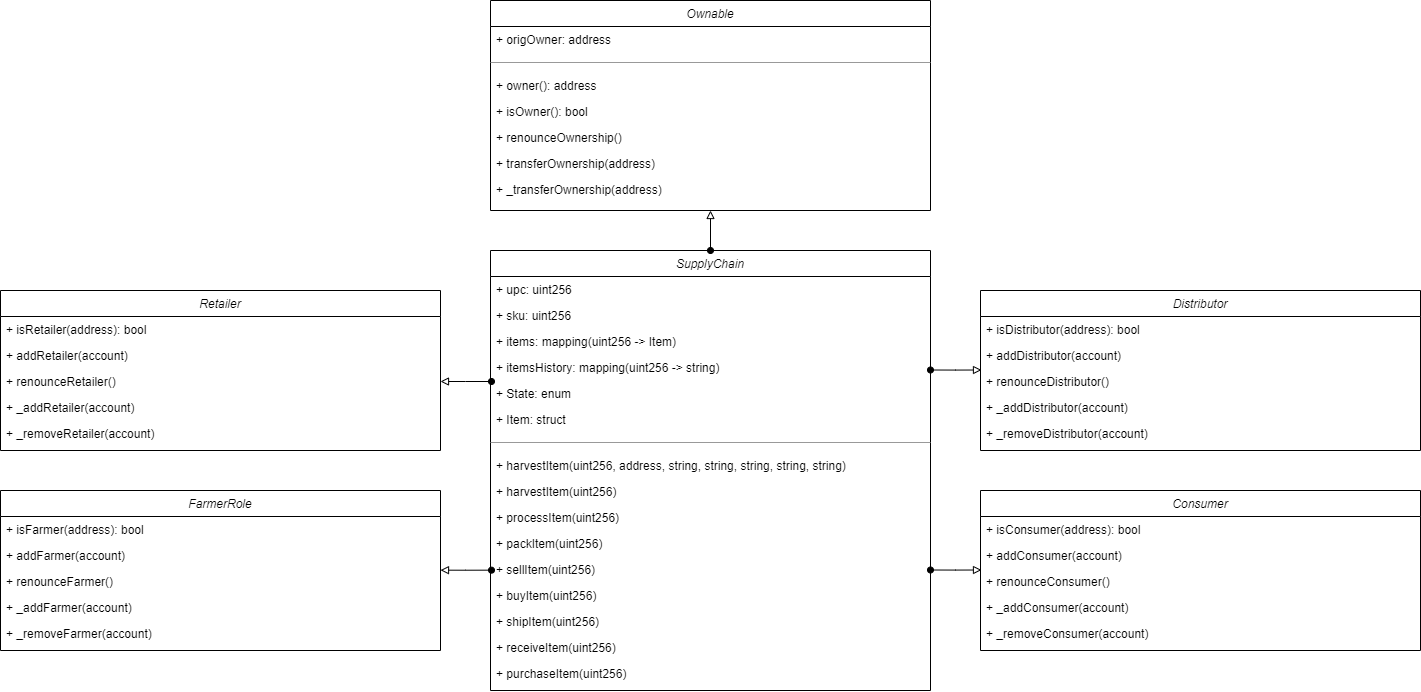

The diagram above was exported from draw.io. Its source (the exported page's mxGraphModel, read from the mxfile embedded in the PNG):
<mxGraphModel dx="2378" dy="2320" grid="1" gridSize="10" guides="1" tooltips="1" connect="1" arrows="1" fold="1" page="1" pageScale="1" pageWidth="827" pageHeight="1169" math="0" shadow="0">
  <root>
    <mxCell id="WIyWlLk6GJQsqaUBKTNV-0" />
    <mxCell id="WIyWlLk6GJQsqaUBKTNV-1" parent="WIyWlLk6GJQsqaUBKTNV-0" />
    <mxCell id="zkfFHV4jXpPFQw0GAbJ--0" value="SupplyChain" style="swimlane;fontStyle=2;align=center;verticalAlign=top;childLayout=stackLayout;horizontal=1;startSize=26;horizontalStack=0;resizeParent=1;resizeLast=0;collapsible=1;marginBottom=0;rounded=0;shadow=0;strokeWidth=1;" parent="WIyWlLk6GJQsqaUBKTNV-1" vertex="1">
      <mxGeometry x="50" y="120" width="440" height="440" as="geometry">
        <mxRectangle x="230" y="140" width="160" height="26" as="alternateBounds" />
      </mxGeometry>
    </mxCell>
    <mxCell id="zkfFHV4jXpPFQw0GAbJ--1" value="+ upc: uint256" style="text;align=left;verticalAlign=top;spacingLeft=4;spacingRight=4;overflow=hidden;rotatable=0;points=[[0,0.5],[1,0.5]];portConstraint=eastwest;" parent="zkfFHV4jXpPFQw0GAbJ--0" vertex="1">
      <mxGeometry y="26" width="440" height="26" as="geometry" />
    </mxCell>
    <mxCell id="zkfFHV4jXpPFQw0GAbJ--2" value="+ sku: uint256" style="text;align=left;verticalAlign=top;spacingLeft=4;spacingRight=4;overflow=hidden;rotatable=0;points=[[0,0.5],[1,0.5]];portConstraint=eastwest;rounded=0;shadow=0;html=0;" parent="zkfFHV4jXpPFQw0GAbJ--0" vertex="1">
      <mxGeometry y="52" width="440" height="26" as="geometry" />
    </mxCell>
    <mxCell id="zkfFHV4jXpPFQw0GAbJ--3" value="+ items: mapping(uint256 -&gt; Item)" style="text;align=left;verticalAlign=top;spacingLeft=4;spacingRight=4;overflow=hidden;rotatable=0;points=[[0,0.5],[1,0.5]];portConstraint=eastwest;rounded=0;shadow=0;html=0;" parent="zkfFHV4jXpPFQw0GAbJ--0" vertex="1">
      <mxGeometry y="78" width="440" height="26" as="geometry" />
    </mxCell>
    <mxCell id="rI80A-YTB9rP8OUzNPkY-0" value="+ itemsHistory: mapping(uint256 -&gt; string)" style="text;align=left;verticalAlign=top;spacingLeft=4;spacingRight=4;overflow=hidden;rotatable=0;points=[[0,0.5],[1,0.5]];portConstraint=eastwest;rounded=0;shadow=0;html=0;" vertex="1" parent="zkfFHV4jXpPFQw0GAbJ--0">
      <mxGeometry y="104" width="440" height="26" as="geometry" />
    </mxCell>
    <mxCell id="rI80A-YTB9rP8OUzNPkY-1" value="+ State: enum" style="text;align=left;verticalAlign=top;spacingLeft=4;spacingRight=4;overflow=hidden;rotatable=0;points=[[0,0.5],[1,0.5]];portConstraint=eastwest;rounded=0;shadow=0;html=0;" vertex="1" parent="zkfFHV4jXpPFQw0GAbJ--0">
      <mxGeometry y="130" width="440" height="26" as="geometry" />
    </mxCell>
    <mxCell id="rI80A-YTB9rP8OUzNPkY-2" value="+ Item: struct" style="text;align=left;verticalAlign=top;spacingLeft=4;spacingRight=4;overflow=hidden;rotatable=0;points=[[0,0.5],[1,0.5]];portConstraint=eastwest;rounded=0;shadow=0;html=0;" vertex="1" parent="zkfFHV4jXpPFQw0GAbJ--0">
      <mxGeometry y="156" width="440" height="26" as="geometry" />
    </mxCell>
    <mxCell id="rI80A-YTB9rP8OUzNPkY-3" value="" style="verticalLabelPosition=bottom;shadow=0;dashed=0;align=center;html=1;verticalAlign=top;strokeWidth=1;shape=mxgraph.mockup.markup.line;strokeColor=#999999;" vertex="1" parent="zkfFHV4jXpPFQw0GAbJ--0">
      <mxGeometry y="182" width="440" height="20" as="geometry" />
    </mxCell>
    <mxCell id="rI80A-YTB9rP8OUzNPkY-4" value="+ harvestItem(uint256, address, string, string, string, string, string)" style="text;align=left;verticalAlign=top;spacingLeft=4;spacingRight=4;overflow=hidden;rotatable=0;points=[[0,0.5],[1,0.5]];portConstraint=eastwest;rounded=0;shadow=0;html=0;" vertex="1" parent="zkfFHV4jXpPFQw0GAbJ--0">
      <mxGeometry y="202" width="440" height="26" as="geometry" />
    </mxCell>
    <mxCell id="rI80A-YTB9rP8OUzNPkY-5" value="+ harvestItem(uint256)" style="text;align=left;verticalAlign=top;spacingLeft=4;spacingRight=4;overflow=hidden;rotatable=0;points=[[0,0.5],[1,0.5]];portConstraint=eastwest;rounded=0;shadow=0;html=0;" vertex="1" parent="zkfFHV4jXpPFQw0GAbJ--0">
      <mxGeometry y="228" width="440" height="26" as="geometry" />
    </mxCell>
    <mxCell id="rI80A-YTB9rP8OUzNPkY-7" value="+ processItem(uint256)" style="text;align=left;verticalAlign=top;spacingLeft=4;spacingRight=4;overflow=hidden;rotatable=0;points=[[0,0.5],[1,0.5]];portConstraint=eastwest;rounded=0;shadow=0;html=0;" vertex="1" parent="zkfFHV4jXpPFQw0GAbJ--0">
      <mxGeometry y="254" width="440" height="26" as="geometry" />
    </mxCell>
    <mxCell id="rI80A-YTB9rP8OUzNPkY-6" value="+ packItem(uint256)" style="text;align=left;verticalAlign=top;spacingLeft=4;spacingRight=4;overflow=hidden;rotatable=0;points=[[0,0.5],[1,0.5]];portConstraint=eastwest;rounded=0;shadow=0;html=0;" vertex="1" parent="zkfFHV4jXpPFQw0GAbJ--0">
      <mxGeometry y="280" width="440" height="26" as="geometry" />
    </mxCell>
    <mxCell id="rI80A-YTB9rP8OUzNPkY-8" value="+ sellItem(uint256)" style="text;align=left;verticalAlign=top;spacingLeft=4;spacingRight=4;overflow=hidden;rotatable=0;points=[[0,0.5],[1,0.5]];portConstraint=eastwest;rounded=0;shadow=0;html=0;" vertex="1" parent="zkfFHV4jXpPFQw0GAbJ--0">
      <mxGeometry y="306" width="440" height="26" as="geometry" />
    </mxCell>
    <mxCell id="rI80A-YTB9rP8OUzNPkY-9" value="+ buyItem(uint256)" style="text;align=left;verticalAlign=top;spacingLeft=4;spacingRight=4;overflow=hidden;rotatable=0;points=[[0,0.5],[1,0.5]];portConstraint=eastwest;rounded=0;shadow=0;html=0;" vertex="1" parent="zkfFHV4jXpPFQw0GAbJ--0">
      <mxGeometry y="332" width="440" height="26" as="geometry" />
    </mxCell>
    <mxCell id="rI80A-YTB9rP8OUzNPkY-10" value="+ shipItem(uint256)" style="text;align=left;verticalAlign=top;spacingLeft=4;spacingRight=4;overflow=hidden;rotatable=0;points=[[0,0.5],[1,0.5]];portConstraint=eastwest;rounded=0;shadow=0;html=0;" vertex="1" parent="zkfFHV4jXpPFQw0GAbJ--0">
      <mxGeometry y="358" width="440" height="26" as="geometry" />
    </mxCell>
    <mxCell id="rI80A-YTB9rP8OUzNPkY-11" value="+ receiveItem(uint256)" style="text;align=left;verticalAlign=top;spacingLeft=4;spacingRight=4;overflow=hidden;rotatable=0;points=[[0,0.5],[1,0.5]];portConstraint=eastwest;rounded=0;shadow=0;html=0;" vertex="1" parent="zkfFHV4jXpPFQw0GAbJ--0">
      <mxGeometry y="384" width="440" height="26" as="geometry" />
    </mxCell>
    <mxCell id="rI80A-YTB9rP8OUzNPkY-12" value="+ purchaseItem(uint256)" style="text;align=left;verticalAlign=top;spacingLeft=4;spacingRight=4;overflow=hidden;rotatable=0;points=[[0,0.5],[1,0.5]];portConstraint=eastwest;rounded=0;shadow=0;html=0;" vertex="1" parent="zkfFHV4jXpPFQw0GAbJ--0">
      <mxGeometry y="410" width="440" height="26" as="geometry" />
    </mxCell>
    <mxCell id="rI80A-YTB9rP8OUzNPkY-13" value="Ownable" style="swimlane;fontStyle=2;align=center;verticalAlign=top;childLayout=stackLayout;horizontal=1;startSize=26;horizontalStack=0;resizeParent=1;resizeLast=0;collapsible=1;marginBottom=0;rounded=0;shadow=0;strokeWidth=1;" vertex="1" parent="WIyWlLk6GJQsqaUBKTNV-1">
      <mxGeometry x="50" y="-130" width="440" height="210" as="geometry">
        <mxRectangle x="230" y="140" width="160" height="26" as="alternateBounds" />
      </mxGeometry>
    </mxCell>
    <mxCell id="rI80A-YTB9rP8OUzNPkY-14" value="+ origOwner: address" style="text;align=left;verticalAlign=top;spacingLeft=4;spacingRight=4;overflow=hidden;rotatable=0;points=[[0,0.5],[1,0.5]];portConstraint=eastwest;" vertex="1" parent="rI80A-YTB9rP8OUzNPkY-13">
      <mxGeometry y="26" width="440" height="26" as="geometry" />
    </mxCell>
    <mxCell id="rI80A-YTB9rP8OUzNPkY-20" value="" style="verticalLabelPosition=bottom;shadow=0;dashed=0;align=center;html=1;verticalAlign=top;strokeWidth=1;shape=mxgraph.mockup.markup.line;strokeColor=#999999;" vertex="1" parent="rI80A-YTB9rP8OUzNPkY-13">
      <mxGeometry y="52" width="440" height="20" as="geometry" />
    </mxCell>
    <mxCell id="rI80A-YTB9rP8OUzNPkY-21" value="+ owner(): address" style="text;align=left;verticalAlign=top;spacingLeft=4;spacingRight=4;overflow=hidden;rotatable=0;points=[[0,0.5],[1,0.5]];portConstraint=eastwest;rounded=0;shadow=0;html=0;" vertex="1" parent="rI80A-YTB9rP8OUzNPkY-13">
      <mxGeometry y="72" width="440" height="26" as="geometry" />
    </mxCell>
    <mxCell id="rI80A-YTB9rP8OUzNPkY-22" value="+ isOwner(): bool" style="text;align=left;verticalAlign=top;spacingLeft=4;spacingRight=4;overflow=hidden;rotatable=0;points=[[0,0.5],[1,0.5]];portConstraint=eastwest;rounded=0;shadow=0;html=0;" vertex="1" parent="rI80A-YTB9rP8OUzNPkY-13">
      <mxGeometry y="98" width="440" height="26" as="geometry" />
    </mxCell>
    <mxCell id="rI80A-YTB9rP8OUzNPkY-23" value="+ renounceOwnership()" style="text;align=left;verticalAlign=top;spacingLeft=4;spacingRight=4;overflow=hidden;rotatable=0;points=[[0,0.5],[1,0.5]];portConstraint=eastwest;rounded=0;shadow=0;html=0;" vertex="1" parent="rI80A-YTB9rP8OUzNPkY-13">
      <mxGeometry y="124" width="440" height="26" as="geometry" />
    </mxCell>
    <mxCell id="rI80A-YTB9rP8OUzNPkY-24" value="+ transferOwnership(address)" style="text;align=left;verticalAlign=top;spacingLeft=4;spacingRight=4;overflow=hidden;rotatable=0;points=[[0,0.5],[1,0.5]];portConstraint=eastwest;rounded=0;shadow=0;html=0;" vertex="1" parent="rI80A-YTB9rP8OUzNPkY-13">
      <mxGeometry y="150" width="440" height="26" as="geometry" />
    </mxCell>
    <mxCell id="rI80A-YTB9rP8OUzNPkY-25" value="+ _transferOwnership(address)" style="text;align=left;verticalAlign=top;spacingLeft=4;spacingRight=4;overflow=hidden;rotatable=0;points=[[0,0.5],[1,0.5]];portConstraint=eastwest;rounded=0;shadow=0;html=0;" vertex="1" parent="rI80A-YTB9rP8OUzNPkY-13">
      <mxGeometry y="176" width="440" height="26" as="geometry" />
    </mxCell>
    <mxCell id="rI80A-YTB9rP8OUzNPkY-30" value="FarmerRole" style="swimlane;fontStyle=2;align=center;verticalAlign=top;childLayout=stackLayout;horizontal=1;startSize=26;horizontalStack=0;resizeParent=1;resizeLast=0;collapsible=1;marginBottom=0;rounded=0;shadow=0;strokeWidth=1;" vertex="1" parent="WIyWlLk6GJQsqaUBKTNV-1">
      <mxGeometry x="-440" y="360" width="440" height="160" as="geometry">
        <mxRectangle x="230" y="140" width="160" height="26" as="alternateBounds" />
      </mxGeometry>
    </mxCell>
    <mxCell id="rI80A-YTB9rP8OUzNPkY-33" value="+ isFarmer(address): bool" style="text;align=left;verticalAlign=top;spacingLeft=4;spacingRight=4;overflow=hidden;rotatable=0;points=[[0,0.5],[1,0.5]];portConstraint=eastwest;rounded=0;shadow=0;html=0;" vertex="1" parent="rI80A-YTB9rP8OUzNPkY-30">
      <mxGeometry y="26" width="440" height="26" as="geometry" />
    </mxCell>
    <mxCell id="rI80A-YTB9rP8OUzNPkY-34" value="+ addFarmer(account)" style="text;align=left;verticalAlign=top;spacingLeft=4;spacingRight=4;overflow=hidden;rotatable=0;points=[[0,0.5],[1,0.5]];portConstraint=eastwest;rounded=0;shadow=0;html=0;" vertex="1" parent="rI80A-YTB9rP8OUzNPkY-30">
      <mxGeometry y="52" width="440" height="26" as="geometry" />
    </mxCell>
    <mxCell id="rI80A-YTB9rP8OUzNPkY-35" value="+ renounceFarmer()" style="text;align=left;verticalAlign=top;spacingLeft=4;spacingRight=4;overflow=hidden;rotatable=0;points=[[0,0.5],[1,0.5]];portConstraint=eastwest;rounded=0;shadow=0;html=0;" vertex="1" parent="rI80A-YTB9rP8OUzNPkY-30">
      <mxGeometry y="78" width="440" height="26" as="geometry" />
    </mxCell>
    <mxCell id="rI80A-YTB9rP8OUzNPkY-36" value="+ _addFarmer(account)" style="text;align=left;verticalAlign=top;spacingLeft=4;spacingRight=4;overflow=hidden;rotatable=0;points=[[0,0.5],[1,0.5]];portConstraint=eastwest;rounded=0;shadow=0;html=0;" vertex="1" parent="rI80A-YTB9rP8OUzNPkY-30">
      <mxGeometry y="104" width="440" height="26" as="geometry" />
    </mxCell>
    <mxCell id="rI80A-YTB9rP8OUzNPkY-37" value="+ _removeFarmer(account)" style="text;align=left;verticalAlign=top;spacingLeft=4;spacingRight=4;overflow=hidden;rotatable=0;points=[[0,0.5],[1,0.5]];portConstraint=eastwest;rounded=0;shadow=0;html=0;" vertex="1" parent="rI80A-YTB9rP8OUzNPkY-30">
      <mxGeometry y="130" width="440" height="26" as="geometry" />
    </mxCell>
    <mxCell id="rI80A-YTB9rP8OUzNPkY-38" value="Distributor" style="swimlane;fontStyle=2;align=center;verticalAlign=top;childLayout=stackLayout;horizontal=1;startSize=26;horizontalStack=0;resizeParent=1;resizeLast=0;collapsible=1;marginBottom=0;rounded=0;shadow=0;strokeWidth=1;" vertex="1" parent="WIyWlLk6GJQsqaUBKTNV-1">
      <mxGeometry x="540" y="160" width="440" height="160" as="geometry">
        <mxRectangle x="230" y="140" width="160" height="26" as="alternateBounds" />
      </mxGeometry>
    </mxCell>
    <mxCell id="rI80A-YTB9rP8OUzNPkY-39" value="+ isDistributor(address): bool" style="text;align=left;verticalAlign=top;spacingLeft=4;spacingRight=4;overflow=hidden;rotatable=0;points=[[0,0.5],[1,0.5]];portConstraint=eastwest;rounded=0;shadow=0;html=0;" vertex="1" parent="rI80A-YTB9rP8OUzNPkY-38">
      <mxGeometry y="26" width="440" height="26" as="geometry" />
    </mxCell>
    <mxCell id="rI80A-YTB9rP8OUzNPkY-40" value="+ addDistributor(account)" style="text;align=left;verticalAlign=top;spacingLeft=4;spacingRight=4;overflow=hidden;rotatable=0;points=[[0,0.5],[1,0.5]];portConstraint=eastwest;rounded=0;shadow=0;html=0;" vertex="1" parent="rI80A-YTB9rP8OUzNPkY-38">
      <mxGeometry y="52" width="440" height="26" as="geometry" />
    </mxCell>
    <mxCell id="rI80A-YTB9rP8OUzNPkY-41" value="+ renounceDistributor()" style="text;align=left;verticalAlign=top;spacingLeft=4;spacingRight=4;overflow=hidden;rotatable=0;points=[[0,0.5],[1,0.5]];portConstraint=eastwest;rounded=0;shadow=0;html=0;" vertex="1" parent="rI80A-YTB9rP8OUzNPkY-38">
      <mxGeometry y="78" width="440" height="26" as="geometry" />
    </mxCell>
    <mxCell id="rI80A-YTB9rP8OUzNPkY-42" value="+ _addDistributor(account)" style="text;align=left;verticalAlign=top;spacingLeft=4;spacingRight=4;overflow=hidden;rotatable=0;points=[[0,0.5],[1,0.5]];portConstraint=eastwest;rounded=0;shadow=0;html=0;" vertex="1" parent="rI80A-YTB9rP8OUzNPkY-38">
      <mxGeometry y="104" width="440" height="26" as="geometry" />
    </mxCell>
    <mxCell id="rI80A-YTB9rP8OUzNPkY-43" value="+ _removeDistributor(account)" style="text;align=left;verticalAlign=top;spacingLeft=4;spacingRight=4;overflow=hidden;rotatable=0;points=[[0,0.5],[1,0.5]];portConstraint=eastwest;rounded=0;shadow=0;html=0;" vertex="1" parent="rI80A-YTB9rP8OUzNPkY-38">
      <mxGeometry y="130" width="440" height="26" as="geometry" />
    </mxCell>
    <mxCell id="rI80A-YTB9rP8OUzNPkY-44" value="Retailer" style="swimlane;fontStyle=2;align=center;verticalAlign=top;childLayout=stackLayout;horizontal=1;startSize=26;horizontalStack=0;resizeParent=1;resizeLast=0;collapsible=1;marginBottom=0;rounded=0;shadow=0;strokeWidth=1;" vertex="1" parent="WIyWlLk6GJQsqaUBKTNV-1">
      <mxGeometry x="-440" y="160" width="440" height="160" as="geometry">
        <mxRectangle x="230" y="140" width="160" height="26" as="alternateBounds" />
      </mxGeometry>
    </mxCell>
    <mxCell id="rI80A-YTB9rP8OUzNPkY-45" value="+ isRetailer(address): bool" style="text;align=left;verticalAlign=top;spacingLeft=4;spacingRight=4;overflow=hidden;rotatable=0;points=[[0,0.5],[1,0.5]];portConstraint=eastwest;rounded=0;shadow=0;html=0;" vertex="1" parent="rI80A-YTB9rP8OUzNPkY-44">
      <mxGeometry y="26" width="440" height="26" as="geometry" />
    </mxCell>
    <mxCell id="rI80A-YTB9rP8OUzNPkY-46" value="+ addRetailer(account)" style="text;align=left;verticalAlign=top;spacingLeft=4;spacingRight=4;overflow=hidden;rotatable=0;points=[[0,0.5],[1,0.5]];portConstraint=eastwest;rounded=0;shadow=0;html=0;" vertex="1" parent="rI80A-YTB9rP8OUzNPkY-44">
      <mxGeometry y="52" width="440" height="26" as="geometry" />
    </mxCell>
    <mxCell id="rI80A-YTB9rP8OUzNPkY-47" value="+ renounceRetailer()" style="text;align=left;verticalAlign=top;spacingLeft=4;spacingRight=4;overflow=hidden;rotatable=0;points=[[0,0.5],[1,0.5]];portConstraint=eastwest;rounded=0;shadow=0;html=0;" vertex="1" parent="rI80A-YTB9rP8OUzNPkY-44">
      <mxGeometry y="78" width="440" height="26" as="geometry" />
    </mxCell>
    <mxCell id="rI80A-YTB9rP8OUzNPkY-48" value="+ _addRetailer(account)" style="text;align=left;verticalAlign=top;spacingLeft=4;spacingRight=4;overflow=hidden;rotatable=0;points=[[0,0.5],[1,0.5]];portConstraint=eastwest;rounded=0;shadow=0;html=0;" vertex="1" parent="rI80A-YTB9rP8OUzNPkY-44">
      <mxGeometry y="104" width="440" height="26" as="geometry" />
    </mxCell>
    <mxCell id="rI80A-YTB9rP8OUzNPkY-49" value="+ _removeRetailer(account)" style="text;align=left;verticalAlign=top;spacingLeft=4;spacingRight=4;overflow=hidden;rotatable=0;points=[[0,0.5],[1,0.5]];portConstraint=eastwest;rounded=0;shadow=0;html=0;" vertex="1" parent="rI80A-YTB9rP8OUzNPkY-44">
      <mxGeometry y="130" width="440" height="26" as="geometry" />
    </mxCell>
    <mxCell id="rI80A-YTB9rP8OUzNPkY-50" value="Consumer" style="swimlane;fontStyle=2;align=center;verticalAlign=top;childLayout=stackLayout;horizontal=1;startSize=26;horizontalStack=0;resizeParent=1;resizeLast=0;collapsible=1;marginBottom=0;rounded=0;shadow=0;strokeWidth=1;" vertex="1" parent="WIyWlLk6GJQsqaUBKTNV-1">
      <mxGeometry x="540" y="360" width="440" height="160" as="geometry">
        <mxRectangle x="230" y="140" width="160" height="26" as="alternateBounds" />
      </mxGeometry>
    </mxCell>
    <mxCell id="rI80A-YTB9rP8OUzNPkY-51" value="+ isConsumer(address): bool" style="text;align=left;verticalAlign=top;spacingLeft=4;spacingRight=4;overflow=hidden;rotatable=0;points=[[0,0.5],[1,0.5]];portConstraint=eastwest;rounded=0;shadow=0;html=0;" vertex="1" parent="rI80A-YTB9rP8OUzNPkY-50">
      <mxGeometry y="26" width="440" height="26" as="geometry" />
    </mxCell>
    <mxCell id="rI80A-YTB9rP8OUzNPkY-52" value="+ addConsumer(account)" style="text;align=left;verticalAlign=top;spacingLeft=4;spacingRight=4;overflow=hidden;rotatable=0;points=[[0,0.5],[1,0.5]];portConstraint=eastwest;rounded=0;shadow=0;html=0;" vertex="1" parent="rI80A-YTB9rP8OUzNPkY-50">
      <mxGeometry y="52" width="440" height="26" as="geometry" />
    </mxCell>
    <mxCell id="rI80A-YTB9rP8OUzNPkY-53" value="+ renounceConsumer()" style="text;align=left;verticalAlign=top;spacingLeft=4;spacingRight=4;overflow=hidden;rotatable=0;points=[[0,0.5],[1,0.5]];portConstraint=eastwest;rounded=0;shadow=0;html=0;" vertex="1" parent="rI80A-YTB9rP8OUzNPkY-50">
      <mxGeometry y="78" width="440" height="26" as="geometry" />
    </mxCell>
    <mxCell id="rI80A-YTB9rP8OUzNPkY-54" value="+ _addConsumer(account)" style="text;align=left;verticalAlign=top;spacingLeft=4;spacingRight=4;overflow=hidden;rotatable=0;points=[[0,0.5],[1,0.5]];portConstraint=eastwest;rounded=0;shadow=0;html=0;" vertex="1" parent="rI80A-YTB9rP8OUzNPkY-50">
      <mxGeometry y="104" width="440" height="26" as="geometry" />
    </mxCell>
    <mxCell id="rI80A-YTB9rP8OUzNPkY-55" value="+ _removeConsumer(account)" style="text;align=left;verticalAlign=top;spacingLeft=4;spacingRight=4;overflow=hidden;rotatable=0;points=[[0,0.5],[1,0.5]];portConstraint=eastwest;rounded=0;shadow=0;html=0;" vertex="1" parent="rI80A-YTB9rP8OUzNPkY-50">
      <mxGeometry y="130" width="440" height="26" as="geometry" />
    </mxCell>
    <mxCell id="rI80A-YTB9rP8OUzNPkY-56" style="edgeStyle=orthogonalEdgeStyle;rounded=0;orthogonalLoop=1;jettySize=auto;html=1;exitX=0.5;exitY=0;exitDx=0;exitDy=0;entryX=0.5;entryY=1;entryDx=0;entryDy=0;endArrow=block;endFill=0;startArrow=oval;startFill=1;" edge="1" parent="WIyWlLk6GJQsqaUBKTNV-1" source="zkfFHV4jXpPFQw0GAbJ--0" target="rI80A-YTB9rP8OUzNPkY-13">
      <mxGeometry relative="1" as="geometry" />
    </mxCell>
    <mxCell id="rI80A-YTB9rP8OUzNPkY-62" style="edgeStyle=orthogonalEdgeStyle;rounded=0;orthogonalLoop=1;jettySize=auto;html=1;exitX=1;exitY=0.5;exitDx=0;exitDy=0;startArrow=oval;startFill=1;endArrow=block;endFill=0;entryX=1;entryY=0.5;entryDx=0;entryDy=0;" edge="1" parent="WIyWlLk6GJQsqaUBKTNV-1" target="rI80A-YTB9rP8OUzNPkY-47">
      <mxGeometry relative="1" as="geometry">
        <mxPoint x="51" y="251" as="sourcePoint" />
        <Array as="points">
          <mxPoint x="25" y="251" />
        </Array>
      </mxGeometry>
    </mxCell>
    <mxCell id="rI80A-YTB9rP8OUzNPkY-63" style="edgeStyle=orthogonalEdgeStyle;rounded=0;orthogonalLoop=1;jettySize=auto;html=1;exitX=1;exitY=0.5;exitDx=0;exitDy=0;startArrow=oval;startFill=1;endArrow=block;endFill=0;" edge="1" parent="WIyWlLk6GJQsqaUBKTNV-1">
      <mxGeometry relative="1" as="geometry">
        <mxPoint x="51" y="439.65999999999997" as="sourcePoint" />
        <mxPoint y="439.65999999999997" as="targetPoint" />
        <Array as="points">
          <mxPoint x="25" y="439.65999999999997" />
        </Array>
      </mxGeometry>
    </mxCell>
    <mxCell id="rI80A-YTB9rP8OUzNPkY-64" style="edgeStyle=orthogonalEdgeStyle;rounded=0;orthogonalLoop=1;jettySize=auto;html=1;exitX=1;exitY=0.5;exitDx=0;exitDy=0;startArrow=oval;startFill=1;endArrow=block;endFill=0;" edge="1" parent="WIyWlLk6GJQsqaUBKTNV-1">
      <mxGeometry relative="1" as="geometry">
        <mxPoint x="490" y="239.5" as="sourcePoint" />
        <mxPoint x="541" y="239.5" as="targetPoint" />
        <Array as="points">
          <mxPoint x="515" y="239.5" />
        </Array>
      </mxGeometry>
    </mxCell>
    <mxCell id="rI80A-YTB9rP8OUzNPkY-65" style="edgeStyle=orthogonalEdgeStyle;rounded=0;orthogonalLoop=1;jettySize=auto;html=1;exitX=1;exitY=0.5;exitDx=0;exitDy=0;startArrow=oval;startFill=1;endArrow=block;endFill=0;" edge="1" parent="WIyWlLk6GJQsqaUBKTNV-1">
      <mxGeometry relative="1" as="geometry">
        <mxPoint x="490" y="439.5" as="sourcePoint" />
        <mxPoint x="541" y="439.5" as="targetPoint" />
        <Array as="points">
          <mxPoint x="515" y="439.5" />
        </Array>
      </mxGeometry>
    </mxCell>
  </root>
</mxGraphModel>